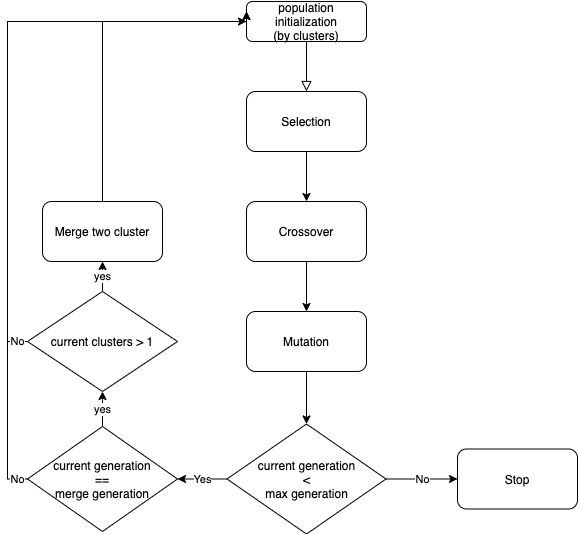

The diagram above was exported from draw.io. Its source (the exported page's mxGraphModel, read from the mxfile embedded in the PNG):
<mxGraphModel dx="946" dy="591" grid="1" gridSize="10" guides="1" tooltips="1" connect="1" arrows="1" fold="1" page="1" pageScale="1" pageWidth="827" pageHeight="1169" math="0" shadow="0">
  <root>
    <mxCell id="WIyWlLk6GJQsqaUBKTNV-0" />
    <mxCell id="WIyWlLk6GJQsqaUBKTNV-1" parent="WIyWlLk6GJQsqaUBKTNV-0" />
    <mxCell id="WIyWlLk6GJQsqaUBKTNV-2" value="" style="rounded=0;html=1;jettySize=auto;orthogonalLoop=1;fontSize=11;endArrow=block;endFill=0;endSize=8;strokeWidth=1;shadow=0;labelBackgroundColor=none;edgeStyle=orthogonalEdgeStyle;" parent="WIyWlLk6GJQsqaUBKTNV-1" source="WIyWlLk6GJQsqaUBKTNV-3" edge="1">
      <mxGeometry relative="1" as="geometry">
        <mxPoint x="329" y="110" as="targetPoint" />
      </mxGeometry>
    </mxCell>
    <mxCell id="WIyWlLk6GJQsqaUBKTNV-3" value="population initialization&lt;br&gt;(by clusters)" style="rounded=1;whiteSpace=wrap;html=1;fontSize=12;glass=0;strokeWidth=1;shadow=0;" parent="WIyWlLk6GJQsqaUBKTNV-1" vertex="1">
      <mxGeometry x="269" y="20" width="120" height="40" as="geometry" />
    </mxCell>
    <mxCell id="6Rhlg8qezkjGVqoXds-t-30" value="" style="edgeStyle=orthogonalEdgeStyle;rounded=0;orthogonalLoop=1;jettySize=auto;html=1;" parent="WIyWlLk6GJQsqaUBKTNV-1" source="6Rhlg8qezkjGVqoXds-t-1" target="6Rhlg8qezkjGVqoXds-t-2" edge="1">
      <mxGeometry relative="1" as="geometry" />
    </mxCell>
    <mxCell id="6Rhlg8qezkjGVqoXds-t-1" value="Selection" style="rounded=1;whiteSpace=wrap;html=1;" parent="WIyWlLk6GJQsqaUBKTNV-1" vertex="1">
      <mxGeometry x="269" y="110" width="120" height="60" as="geometry" />
    </mxCell>
    <mxCell id="6Rhlg8qezkjGVqoXds-t-29" value="" style="edgeStyle=orthogonalEdgeStyle;rounded=0;orthogonalLoop=1;jettySize=auto;html=1;" parent="WIyWlLk6GJQsqaUBKTNV-1" source="6Rhlg8qezkjGVqoXds-t-2" target="6Rhlg8qezkjGVqoXds-t-3" edge="1">
      <mxGeometry relative="1" as="geometry" />
    </mxCell>
    <mxCell id="6Rhlg8qezkjGVqoXds-t-2" value="Crossover" style="rounded=1;whiteSpace=wrap;html=1;" parent="WIyWlLk6GJQsqaUBKTNV-1" vertex="1">
      <mxGeometry x="269" y="220" width="120" height="60" as="geometry" />
    </mxCell>
    <mxCell id="6Rhlg8qezkjGVqoXds-t-27" value="" style="edgeStyle=orthogonalEdgeStyle;rounded=0;orthogonalLoop=1;jettySize=auto;html=1;" parent="WIyWlLk6GJQsqaUBKTNV-1" source="6Rhlg8qezkjGVqoXds-t-3" target="6Rhlg8qezkjGVqoXds-t-4" edge="1">
      <mxGeometry relative="1" as="geometry" />
    </mxCell>
    <mxCell id="6Rhlg8qezkjGVqoXds-t-3" value="Mutation" style="rounded=1;whiteSpace=wrap;html=1;" parent="WIyWlLk6GJQsqaUBKTNV-1" vertex="1">
      <mxGeometry x="269" y="330" width="120" height="60" as="geometry" />
    </mxCell>
    <mxCell id="6Rhlg8qezkjGVqoXds-t-24" value="Yes" style="edgeStyle=orthogonalEdgeStyle;rounded=0;orthogonalLoop=1;jettySize=auto;html=1;" parent="WIyWlLk6GJQsqaUBKTNV-1" source="6Rhlg8qezkjGVqoXds-t-4" target="6Rhlg8qezkjGVqoXds-t-16" edge="1">
      <mxGeometry relative="1" as="geometry" />
    </mxCell>
    <mxCell id="6Rhlg8qezkjGVqoXds-t-26" value="No" style="edgeStyle=orthogonalEdgeStyle;rounded=0;orthogonalLoop=1;jettySize=auto;html=1;" parent="WIyWlLk6GJQsqaUBKTNV-1" source="6Rhlg8qezkjGVqoXds-t-4" target="6Rhlg8qezkjGVqoXds-t-14" edge="1">
      <mxGeometry relative="1" as="geometry" />
    </mxCell>
    <mxCell id="6Rhlg8qezkjGVqoXds-t-4" value="current generation&lt;br&gt;&amp;lt;&lt;br&gt;max generation" style="rhombus;whiteSpace=wrap;html=1;" parent="WIyWlLk6GJQsqaUBKTNV-1" vertex="1">
      <mxGeometry x="249.5" y="442.5" width="159" height="110" as="geometry" />
    </mxCell>
    <mxCell id="6Rhlg8qezkjGVqoXds-t-14" value="Stop" style="rounded=1;whiteSpace=wrap;html=1;" parent="WIyWlLk6GJQsqaUBKTNV-1" vertex="1">
      <mxGeometry x="480" y="467.5" width="120" height="60" as="geometry" />
    </mxCell>
    <mxCell id="6Rhlg8qezkjGVqoXds-t-22" value="yes" style="edgeStyle=orthogonalEdgeStyle;rounded=0;orthogonalLoop=1;jettySize=auto;html=1;" parent="WIyWlLk6GJQsqaUBKTNV-1" source="6Rhlg8qezkjGVqoXds-t-16" target="6Rhlg8qezkjGVqoXds-t-19" edge="1">
      <mxGeometry relative="1" as="geometry" />
    </mxCell>
    <mxCell id="6Rhlg8qezkjGVqoXds-t-32" value="No" style="edgeStyle=orthogonalEdgeStyle;rounded=0;orthogonalLoop=1;jettySize=auto;html=1;entryX=0;entryY=0.25;entryDx=0;entryDy=0;" parent="WIyWlLk6GJQsqaUBKTNV-1" source="6Rhlg8qezkjGVqoXds-t-16" target="WIyWlLk6GJQsqaUBKTNV-3" edge="1">
      <mxGeometry x="-0.9725" relative="1" as="geometry">
        <mxPoint x="20" y="220" as="targetPoint" />
        <Array as="points">
          <mxPoint x="30" y="498" />
          <mxPoint x="30" y="40" />
          <mxPoint x="269" y="40" />
        </Array>
        <mxPoint as="offset" />
      </mxGeometry>
    </mxCell>
    <mxCell id="6Rhlg8qezkjGVqoXds-t-16" value="current generation&lt;br&gt;==&lt;br&gt;merge generation" style="rhombus;whiteSpace=wrap;html=1;" parent="WIyWlLk6GJQsqaUBKTNV-1" vertex="1">
      <mxGeometry x="50" y="445" width="150" height="105" as="geometry" />
    </mxCell>
    <mxCell id="6Rhlg8qezkjGVqoXds-t-33" style="edgeStyle=orthogonalEdgeStyle;rounded=0;orthogonalLoop=1;jettySize=auto;html=1;entryX=0;entryY=0.25;entryDx=0;entryDy=0;" parent="WIyWlLk6GJQsqaUBKTNV-1" source="6Rhlg8qezkjGVqoXds-t-18" target="WIyWlLk6GJQsqaUBKTNV-3" edge="1">
      <mxGeometry relative="1" as="geometry">
        <mxPoint x="125" y="20" as="targetPoint" />
        <Array as="points">
          <mxPoint x="125" y="40" />
          <mxPoint x="269" y="40" />
        </Array>
      </mxGeometry>
    </mxCell>
    <mxCell id="6Rhlg8qezkjGVqoXds-t-18" value="Merge two cluster" style="rounded=1;whiteSpace=wrap;html=1;" parent="WIyWlLk6GJQsqaUBKTNV-1" vertex="1">
      <mxGeometry x="65" y="220" width="120" height="60" as="geometry" />
    </mxCell>
    <mxCell id="6Rhlg8qezkjGVqoXds-t-31" value="yes" style="edgeStyle=orthogonalEdgeStyle;rounded=0;orthogonalLoop=1;jettySize=auto;html=1;" parent="WIyWlLk6GJQsqaUBKTNV-1" source="6Rhlg8qezkjGVqoXds-t-19" target="6Rhlg8qezkjGVqoXds-t-18" edge="1">
      <mxGeometry relative="1" as="geometry" />
    </mxCell>
    <mxCell id="6Rhlg8qezkjGVqoXds-t-34" value="No" style="edgeStyle=orthogonalEdgeStyle;rounded=0;orthogonalLoop=1;jettySize=auto;html=1;entryX=0;entryY=0.5;entryDx=0;entryDy=0;" parent="WIyWlLk6GJQsqaUBKTNV-1" source="6Rhlg8qezkjGVqoXds-t-19" target="WIyWlLk6GJQsqaUBKTNV-3" edge="1">
      <mxGeometry x="-0.9655" relative="1" as="geometry">
        <mxPoint x="30" y="30" as="targetPoint" />
        <Array as="points">
          <mxPoint x="30" y="360" />
          <mxPoint x="30" y="40" />
        </Array>
        <mxPoint as="offset" />
      </mxGeometry>
    </mxCell>
    <mxCell id="6Rhlg8qezkjGVqoXds-t-19" value="current clusters &amp;gt; 1" style="rhombus;whiteSpace=wrap;html=1;" parent="WIyWlLk6GJQsqaUBKTNV-1" vertex="1">
      <mxGeometry x="50" y="310" width="150" height="100" as="geometry" />
    </mxCell>
  </root>
</mxGraphModel>